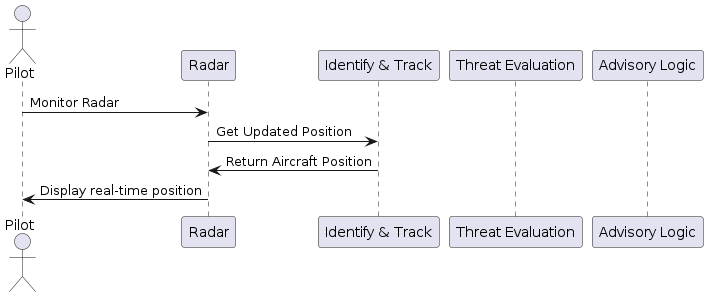

The diagram above was rendered by PlantUML. Its source (embedded in the PNG):
@startuml
actor Pilot
participant "Radar" as Radar
participant "Identify & Track" as ITrack
participant "Threat Evaluation" as ThreatEval
participant "Advisory Logic" as Advisory



Pilot -> Radar: Monitor Radar
Radar -> ITrack: Get Updated Position 
ITrack -> Radar: Return Aircraft Position
Radar -> Pilot: Display real-time position
@enduml